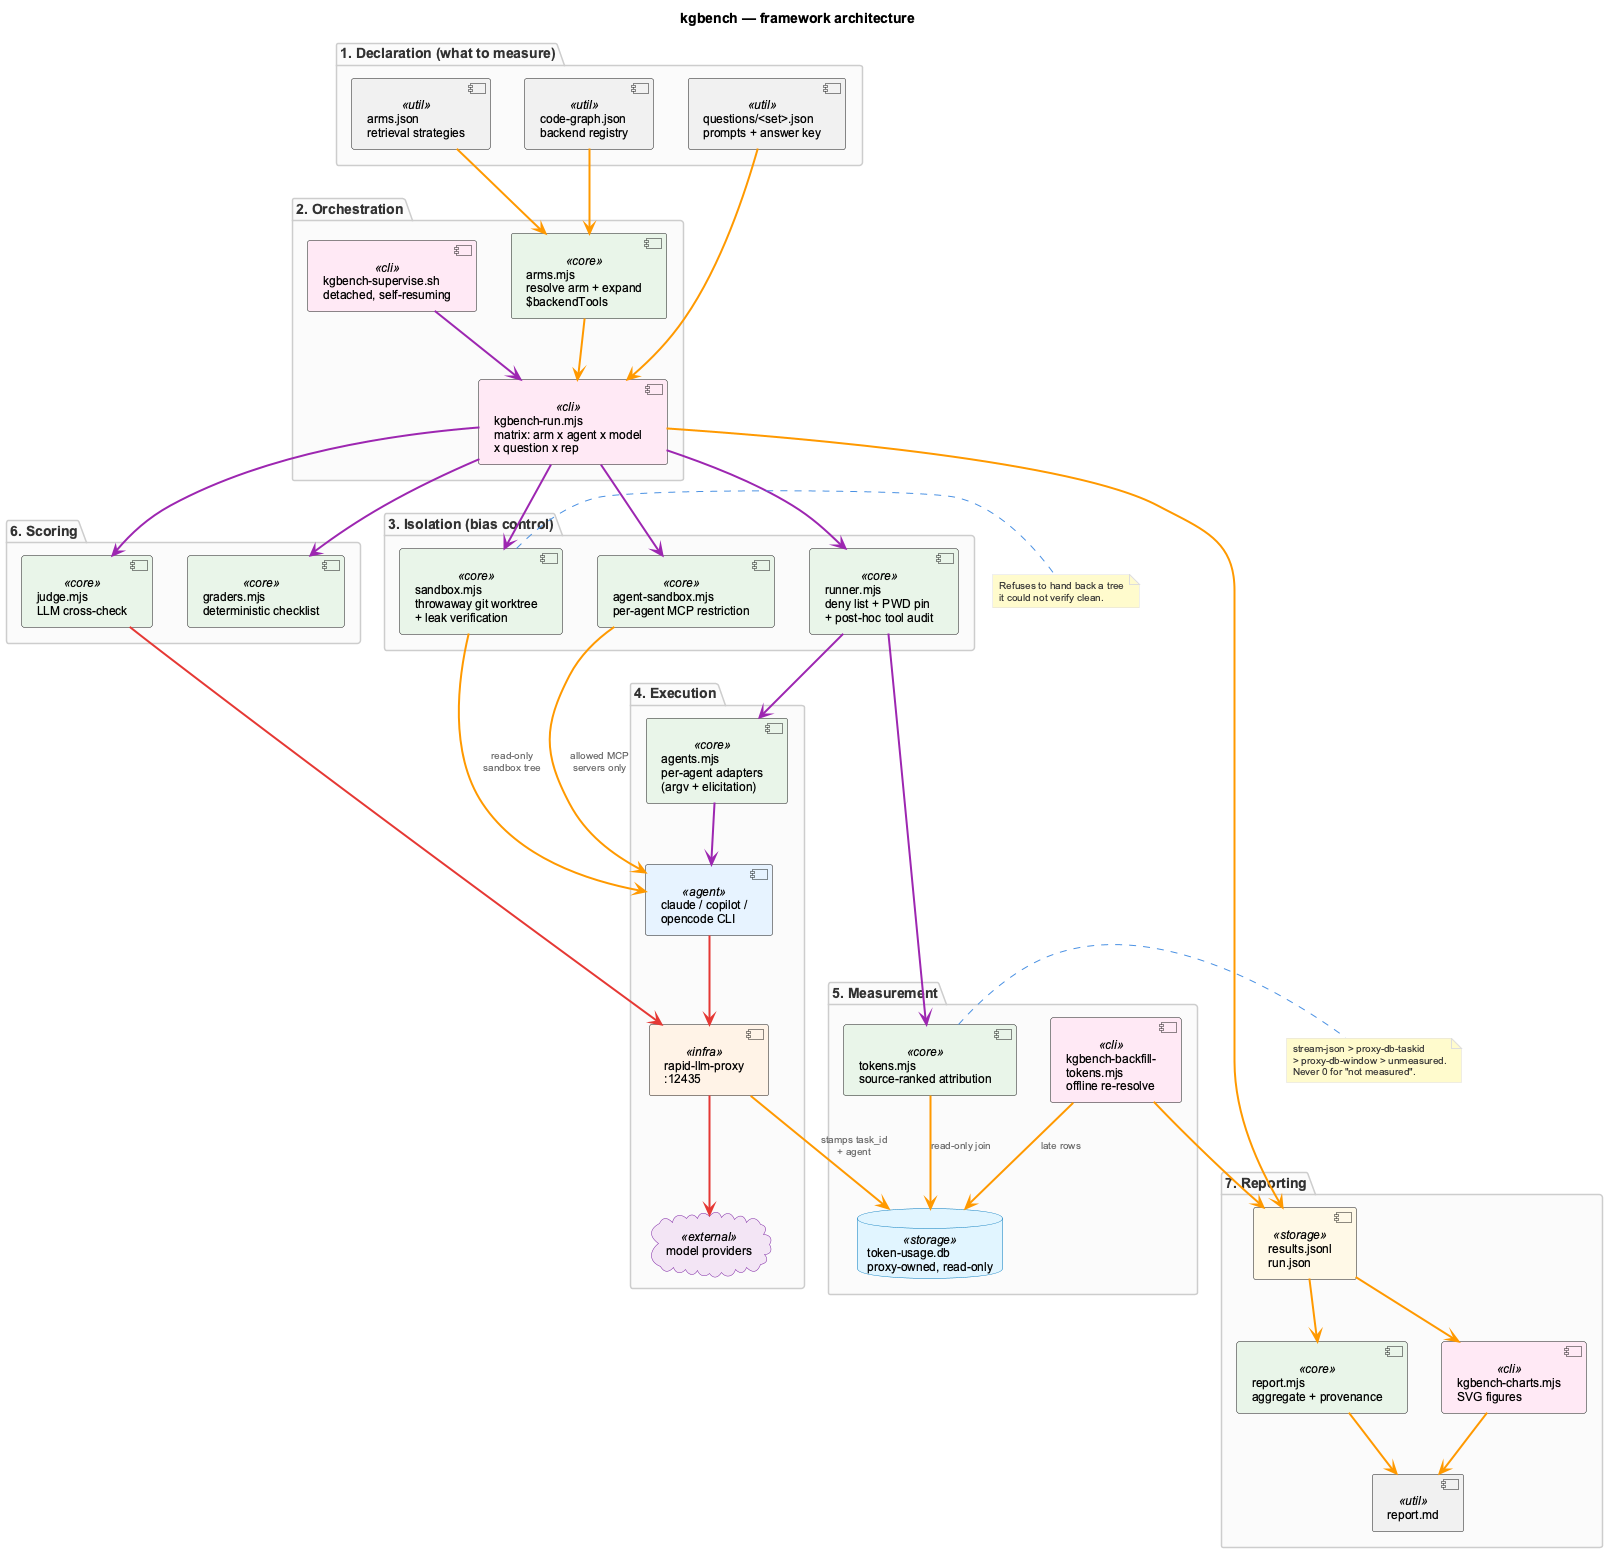

The diagram above was rendered by PlantUML. Its source (embedded in the PNG):
@startuml kgbench-architecture
!include _standard-style.puml

title kgbench — framework architecture

top to bottom direction

package "1. Declaration (what to measure)" {
  component "arms.json\nretrieval strategies" <<util>> as ARMS
  component "questions/<set>.json\nprompts + answer key" <<util>> as QS
  component "code-graph.json\nbackend registry" <<util>> as REG
}

package "2. Orchestration" {
  component "kgbench-run.mjs\nmatrix: arm x agent x model\nx question x rep" <<cli>> as RUN
  component "kgbench-supervise.sh\ndetached, self-resuming" <<cli>> as SUP
  component "arms.mjs\nresolve arm + expand\n$backendTools" <<core>> as ARMRES
}

package "3. Isolation (bias control)" {
  component "sandbox.mjs\nthrowaway git worktree\n+ leak verification" <<core>> as SAND
  component "agent-sandbox.mjs\nper-agent MCP restriction" <<core>> as ASAND
  component "runner.mjs\ndeny list + PWD pin\n+ post-hoc tool audit" <<core>> as RUNNER
}

package "4. Execution" {
  component "agents.mjs\nper-agent adapters\n(argv + elicitation)" <<core>> as ADAPT
  component "claude / copilot /\nopencode CLI" <<agent>> as CLI
  component "rapid-llm-proxy\n:12435" <<infra>> as PROXY
  cloud "model providers" <<external>> as PROV
}

package "5. Measurement" {
  database "token-usage.db\nproxy-owned, read-only" <<storage>> as TDB
  component "tokens.mjs\nsource-ranked attribution" <<core>> as TOK
  component "kgbench-backfill-\ntokens.mjs\noffline re-resolve" <<cli>> as BF
}

package "6. Scoring" {
  component "graders.mjs\ndeterministic checklist" <<core>> as GRAD
  component "judge.mjs\nLLM cross-check" <<core>> as JUDGE
}

package "7. Reporting" {
  component "results.jsonl\nrun.json" <<storage>> as RES
  component "report.mjs\naggregate + provenance" <<core>> as REP
  component "kgbench-charts.mjs\nSVG figures" <<cli>> as CHART
  component "report.md" <<util>> as MD
}

SUP CONTROL_LINE RUN
ARMS DATA_LINE ARMRES
REG DATA_LINE ARMRES
ARMRES DATA_LINE RUN
QS DATA_LINE RUN

RUN CONTROL_LINE SAND
RUN CONTROL_LINE ASAND
RUN CONTROL_LINE RUNNER
RUNNER CONTROL_LINE ADAPT
ADAPT CONTROL_LINE CLI
SAND DATA_LINE CLI : read-only\nsandbox tree
ASAND DATA_LINE CLI : allowed MCP\nservers only

CLI SYNC_LINE PROXY
PROXY SYNC_LINE PROV
PROXY DATA_LINE TDB : stamps task_id\n+ agent

RUNNER CONTROL_LINE TOK
TOK DATA_LINE TDB : read-only join
BF DATA_LINE TDB : late rows
BF DATA_LINE RES

RUN CONTROL_LINE GRAD
RUN CONTROL_LINE JUDGE
JUDGE SYNC_LINE PROXY

RUN DATA_LINE RES
RES DATA_LINE REP
RES DATA_LINE CHART
REP DATA_LINE MD
CHART DATA_LINE MD

note right of SAND
  Refuses to hand back a tree
  it could not verify clean.
end note

note right of TOK
  stream-json > proxy-db-taskid
  > proxy-db-window > unmeasured.
  Never 0 for "not measured".
end note

@enduml